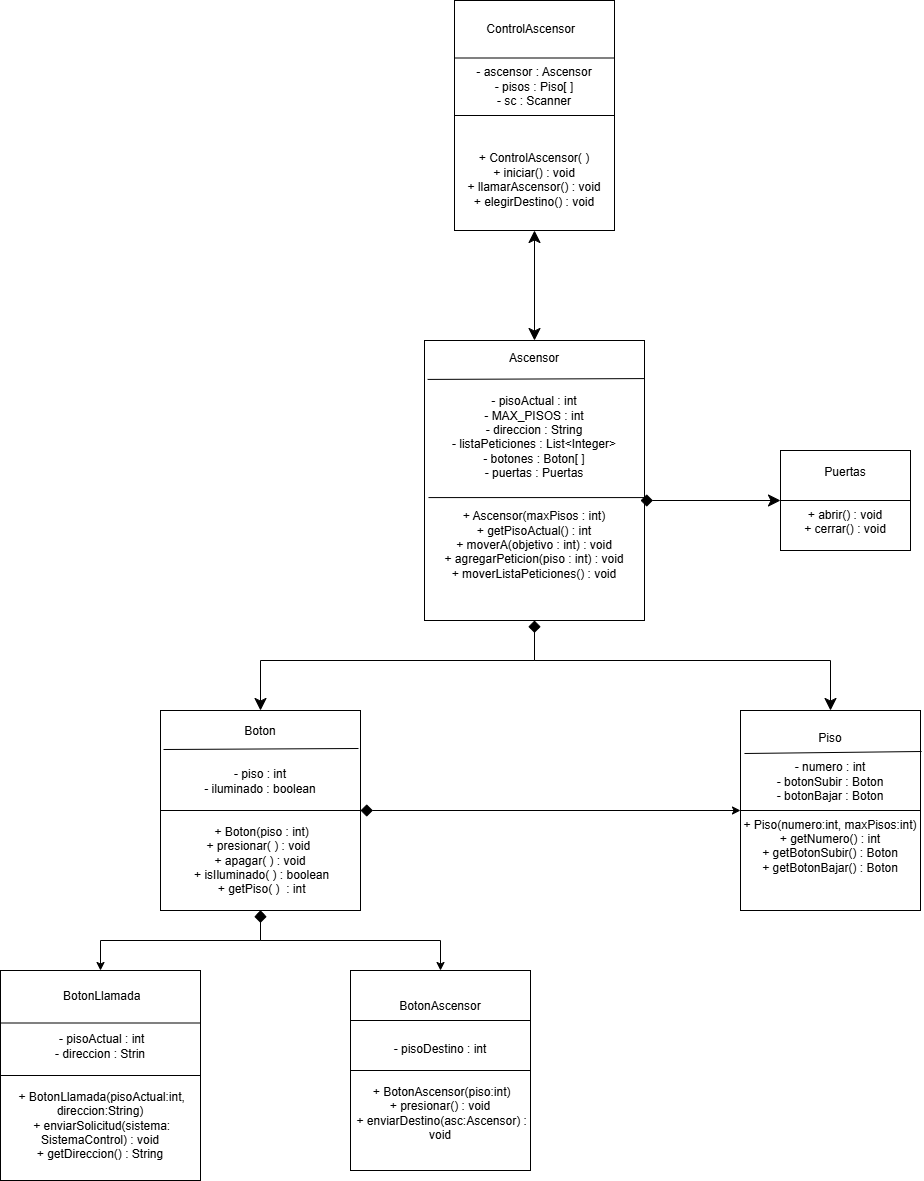

The diagram above was exported from draw.io. Its source (the exported page's mxGraphModel, read from the mxfile embedded in the PNG):
<mxGraphModel dx="2670" dy="2164" grid="1" gridSize="10" guides="1" tooltips="1" connect="1" arrows="1" fold="1" page="1" pageScale="1" pageWidth="827" pageHeight="1169" math="0" shadow="0">
  <root>
    <mxCell id="0" />
    <mxCell id="1" parent="0" />
    <mxCell id="a5ou2z5qHa-w2UyIsX-O-24" edge="1" parent="1" source="LtesHsBfA9bQseYN23cj-1" style="edgeStyle=orthogonalEdgeStyle;rounded=0;orthogonalLoop=1;jettySize=auto;html=1;entryX=0.5;entryY=1;entryDx=0;entryDy=0;startArrow=classic;startFill=1;endArrow=classic;endFill=1;endSize=10;startSize=10;" target="a5ou2z5qHa-w2UyIsX-O-14">
      <mxGeometry relative="1" as="geometry" />
    </mxCell>
    <mxCell id="LtesHsBfA9bQseYN23cj-1" parent="1" style="rounded=0;whiteSpace=wrap;html=1;" value="Ascensor&lt;div&gt;&lt;br&gt;&lt;div&gt;&lt;br&gt;&lt;/div&gt;&lt;div&gt;- pisoActual : int&lt;/div&gt;&lt;div&gt;- MAX_PISOS : int&lt;/div&gt;&lt;div&gt;- direccion : String&lt;/div&gt;&lt;div&gt;- listaPeticiones : List&amp;lt;Integer&amp;gt;&lt;/div&gt;&lt;div&gt;- botones : Boton[ ]&lt;/div&gt;&lt;div&gt;- puertas : Puertas&lt;/div&gt;&lt;div&gt;&lt;br&gt;&lt;/div&gt;&lt;div&gt;&lt;br&gt;&lt;/div&gt;&lt;div&gt;+ Ascensor(maxPisos : int)&lt;/div&gt;&lt;div&gt;+ getPisoActual() : int&lt;/div&gt;&lt;div&gt;+ moverA(objetivo : int) : void&lt;/div&gt;&lt;div&gt;&amp;nbsp;+ agregarPeticion(piso : int) : void&amp;nbsp;&lt;/div&gt;&lt;div&gt;+ moverListaPeticiones() : void&lt;/div&gt;&lt;div&gt;&lt;br&gt;&lt;/div&gt;&lt;div&gt;&lt;br&gt;&lt;/div&gt;&lt;/div&gt;" vertex="1">
      <mxGeometry height="280" width="220" x="304" y="100" as="geometry" />
    </mxCell>
    <mxCell id="a5ou2z5qHa-w2UyIsX-O-1" edge="1" parent="1" source="LtesHsBfA9bQseYN23cj-1" style="endArrow=none;html=1;rounded=0;entryX=1;entryY=0.136;entryDx=0;entryDy=0;entryPerimeter=0;exitX=0.014;exitY=0.139;exitDx=0;exitDy=0;exitPerimeter=0;" target="LtesHsBfA9bQseYN23cj-1" value="">
      <mxGeometry height="50" relative="1" width="50" as="geometry">
        <mxPoint x="390" y="340" as="sourcePoint" />
        <mxPoint x="440" y="290" as="targetPoint" />
      </mxGeometry>
    </mxCell>
    <mxCell id="a5ou2z5qHa-w2UyIsX-O-2" edge="1" parent="1" source="LtesHsBfA9bQseYN23cj-1" style="endArrow=none;html=1;rounded=0;entryX=1.005;entryY=0.561;entryDx=0;entryDy=0;entryPerimeter=0;exitX=0.018;exitY=0.561;exitDx=0;exitDy=0;exitPerimeter=0;" target="LtesHsBfA9bQseYN23cj-1" value="">
      <mxGeometry height="50" relative="1" width="50" as="geometry">
        <mxPoint x="390" y="340" as="sourcePoint" />
        <mxPoint x="440" y="290" as="targetPoint" />
      </mxGeometry>
    </mxCell>
    <mxCell id="a5ou2z5qHa-w2UyIsX-O-21" edge="1" parent="1" source="a5ou2z5qHa-w2UyIsX-O-3" style="edgeStyle=orthogonalEdgeStyle;rounded=0;orthogonalLoop=1;jettySize=auto;html=1;entryX=0.5;entryY=1;entryDx=0;entryDy=0;startArrow=classic;startFill=1;startSize=10;" target="LtesHsBfA9bQseYN23cj-1">
      <mxGeometry relative="1" as="geometry">
        <Array as="points">
          <mxPoint x="140" y="420" />
          <mxPoint x="414" y="420" />
        </Array>
      </mxGeometry>
    </mxCell>
    <mxCell id="a5ou2z5qHa-w2UyIsX-O-3" parent="1" style="rounded=0;whiteSpace=wrap;html=1;" value="&amp;nbsp;Boton&amp;nbsp;&lt;div&gt;&lt;br&gt;&lt;div&gt;&lt;br&gt;&lt;div&gt;- piso : int&lt;/div&gt;&lt;div&gt;- iluminado : boolean&lt;/div&gt;&lt;div&gt;&lt;br&gt;&lt;/div&gt;&lt;div&gt;&lt;br&gt;&lt;/div&gt;&lt;div&gt;&amp;nbsp;+ Boton(piso : int)&lt;/div&gt;&lt;div&gt;+ presionar( ) : void&amp;nbsp;&lt;/div&gt;&lt;div&gt;+ apagar( ) : void&lt;/div&gt;&lt;div&gt;&amp;nbsp;+ isIluminado( ) : boolean&lt;/div&gt;&lt;div&gt;&amp;nbsp;+ getPiso( )&amp;nbsp; : int&lt;/div&gt;&lt;/div&gt;&lt;/div&gt;" vertex="1">
      <mxGeometry height="200" width="200" x="40" y="470" as="geometry" />
    </mxCell>
    <mxCell id="a5ou2z5qHa-w2UyIsX-O-4" edge="1" parent="1" source="a5ou2z5qHa-w2UyIsX-O-3" style="endArrow=none;html=1;rounded=0;exitX=0.015;exitY=0.195;exitDx=0;exitDy=0;exitPerimeter=0;entryX=0.99;entryY=0.19;entryDx=0;entryDy=0;entryPerimeter=0;" target="a5ou2z5qHa-w2UyIsX-O-3" value="">
      <mxGeometry height="50" relative="1" width="50" as="geometry">
        <mxPoint x="390" y="340" as="sourcePoint" />
        <mxPoint x="440" y="290" as="targetPoint" />
      </mxGeometry>
    </mxCell>
    <mxCell id="a5ou2z5qHa-w2UyIsX-O-5" edge="1" parent="1" source="a5ou2z5qHa-w2UyIsX-O-3" style="endArrow=none;html=1;rounded=0;exitX=0;exitY=0.5;exitDx=0;exitDy=0;entryX=1;entryY=0.5;entryDx=0;entryDy=0;" target="a5ou2z5qHa-w2UyIsX-O-3" value="">
      <mxGeometry height="50" relative="1" width="50" as="geometry">
        <mxPoint x="390" y="340" as="sourcePoint" />
        <mxPoint x="440" y="290" as="targetPoint" />
      </mxGeometry>
    </mxCell>
    <mxCell id="a5ou2z5qHa-w2UyIsX-O-22" edge="1" parent="1" source="a5ou2z5qHa-w2UyIsX-O-6" style="edgeStyle=orthogonalEdgeStyle;rounded=0;orthogonalLoop=1;jettySize=auto;html=1;entryX=0.5;entryY=1;entryDx=0;entryDy=0;startArrow=classic;startFill=1;endArrow=diamond;endFill=1;endSize=10;" target="a5ou2z5qHa-w2UyIsX-O-3">
      <mxGeometry relative="1" as="geometry" />
    </mxCell>
    <mxCell id="a5ou2z5qHa-w2UyIsX-O-6" parent="1" style="rounded=0;whiteSpace=wrap;html=1;" value="&amp;nbsp;BotonLlamada&lt;div&gt;&lt;br&gt;&lt;div&gt;&lt;br&gt;&lt;/div&gt;&lt;div&gt;&amp;nbsp;- pisoActual : int&lt;/div&gt;&lt;div&gt;- direccion : Strin&lt;/div&gt;&lt;div&gt;&lt;br&gt;&lt;/div&gt;&lt;div&gt;&lt;br&gt;&lt;/div&gt;&lt;div&gt;&amp;nbsp;+ BotonLlamada(pisoActual:int, direccion:String)&lt;/div&gt;&lt;div&gt;&amp;nbsp;+ enviarSolicitud(sistema: SistemaControl) : void&lt;/div&gt;&lt;div&gt;+ getDireccion() : String&lt;/div&gt;&lt;/div&gt;" vertex="1">
      <mxGeometry height="210" width="200" x="-120" y="730" as="geometry" />
    </mxCell>
    <mxCell id="a5ou2z5qHa-w2UyIsX-O-7" edge="1" parent="1" source="a5ou2z5qHa-w2UyIsX-O-6" style="endArrow=none;html=1;rounded=0;entryX=1;entryY=0.25;entryDx=0;entryDy=0;exitX=0;exitY=0.25;exitDx=0;exitDy=0;" target="a5ou2z5qHa-w2UyIsX-O-6" value="">
      <mxGeometry height="50" relative="1" width="50" as="geometry">
        <mxPoint x="390" y="340" as="sourcePoint" />
        <mxPoint x="440" y="290" as="targetPoint" />
      </mxGeometry>
    </mxCell>
    <mxCell id="a5ou2z5qHa-w2UyIsX-O-9" edge="1" parent="1" source="a5ou2z5qHa-w2UyIsX-O-6" style="endArrow=none;html=1;rounded=0;entryX=1;entryY=0.5;entryDx=0;entryDy=0;exitX=0;exitY=0.5;exitDx=0;exitDy=0;" target="a5ou2z5qHa-w2UyIsX-O-6" value="">
      <mxGeometry height="50" relative="1" width="50" as="geometry">
        <mxPoint x="390" y="340" as="sourcePoint" />
        <mxPoint x="440" y="290" as="targetPoint" />
      </mxGeometry>
    </mxCell>
    <mxCell id="a5ou2z5qHa-w2UyIsX-O-23" edge="1" parent="1" source="a5ou2z5qHa-w2UyIsX-O-10" style="edgeStyle=orthogonalEdgeStyle;rounded=0;orthogonalLoop=1;jettySize=auto;html=1;entryX=0.5;entryY=1;entryDx=0;entryDy=0;startArrow=classic;startFill=1;endArrow=diamond;endFill=1;" target="a5ou2z5qHa-w2UyIsX-O-3">
      <mxGeometry relative="1" as="geometry" />
    </mxCell>
    <mxCell id="a5ou2z5qHa-w2UyIsX-O-10" parent="1" style="rounded=0;whiteSpace=wrap;html=1;" value="BotonAscensor&lt;div&gt;&lt;br&gt;&lt;/div&gt;&lt;div&gt;&lt;br&gt;&lt;/div&gt;&lt;div&gt;- pisoDestino : int&lt;/div&gt;&lt;div&gt;&lt;br&gt;&lt;/div&gt;&lt;div&gt;&lt;br&gt;&lt;/div&gt;&lt;div&gt;&amp;nbsp;+ BotonAscensor(piso:int)&lt;/div&gt;&lt;div&gt;+ presionar() : void&lt;/div&gt;&lt;div&gt;&amp;nbsp;+ enviarDestino(asc:Ascensor) : void&lt;/div&gt;" vertex="1">
      <mxGeometry height="200" width="180" x="230" y="730" as="geometry" />
    </mxCell>
    <mxCell id="a5ou2z5qHa-w2UyIsX-O-25" edge="1" parent="1" source="a5ou2z5qHa-w2UyIsX-O-11" style="edgeStyle=orthogonalEdgeStyle;rounded=0;orthogonalLoop=1;jettySize=auto;html=1;entryX=0.5;entryY=1;entryDx=0;entryDy=0;startArrow=classic;startFill=1;endSize=10;startSize=10;endArrow=diamond;endFill=1;" target="LtesHsBfA9bQseYN23cj-1">
      <mxGeometry relative="1" as="geometry">
        <Array as="points">
          <mxPoint x="710" y="420" />
          <mxPoint x="414" y="420" />
        </Array>
      </mxGeometry>
    </mxCell>
    <mxCell id="G6L6qiQasDftZn4LByoO-1" edge="1" parent="1" source="a5ou2z5qHa-w2UyIsX-O-11" style="edgeStyle=orthogonalEdgeStyle;rounded=0;orthogonalLoop=1;jettySize=auto;html=1;startArrow=classic;startFill=1;endArrow=diamond;endFill=1;endSize=10;">
      <mxGeometry relative="1" as="geometry">
        <mxPoint x="240" y="570" as="targetPoint" />
      </mxGeometry>
    </mxCell>
    <mxCell id="a5ou2z5qHa-w2UyIsX-O-11" parent="1" style="rounded=0;whiteSpace=wrap;html=1;" value="Piso&lt;div&gt;&lt;br&gt;&lt;div&gt;&lt;div&gt;- numero : int&lt;/div&gt;&lt;div&gt;- botonSubir : Boton&lt;/div&gt;&lt;div&gt;- botonBajar : Boton&lt;/div&gt;&lt;div&gt;&lt;br&gt;&lt;/div&gt;&lt;div&gt;+ Piso(numero:int, maxPisos:int)&lt;/div&gt;&lt;div&gt;+ getNumero() : int&lt;/div&gt;&lt;div&gt;+ getBotonSubir() : Boton&lt;/div&gt;&lt;div&gt;+ getBotonBajar() : Boton&lt;/div&gt;&lt;div&gt;&lt;br&gt;&lt;/div&gt;&lt;/div&gt;&lt;/div&gt;" vertex="1">
      <mxGeometry height="200" width="180" x="620" y="470" as="geometry" />
    </mxCell>
    <mxCell id="a5ou2z5qHa-w2UyIsX-O-12" edge="1" parent="1" source="a5ou2z5qHa-w2UyIsX-O-11" style="endArrow=none;html=1;rounded=0;entryX=1.006;entryY=0.205;entryDx=0;entryDy=0;entryPerimeter=0;exitX=0.022;exitY=0.215;exitDx=0;exitDy=0;exitPerimeter=0;" target="a5ou2z5qHa-w2UyIsX-O-11" value="">
      <mxGeometry height="50" relative="1" width="50" as="geometry">
        <mxPoint x="390" y="540" as="sourcePoint" />
        <mxPoint x="440" y="490" as="targetPoint" />
      </mxGeometry>
    </mxCell>
    <mxCell id="a5ou2z5qHa-w2UyIsX-O-13" edge="1" parent="1" source="a5ou2z5qHa-w2UyIsX-O-11" style="endArrow=none;html=1;rounded=0;entryX=1;entryY=0.5;entryDx=0;entryDy=0;exitX=0;exitY=0.5;exitDx=0;exitDy=0;" target="a5ou2z5qHa-w2UyIsX-O-11" value="">
      <mxGeometry height="50" relative="1" width="50" as="geometry">
        <mxPoint x="390" y="540" as="sourcePoint" />
        <mxPoint x="440" y="490" as="targetPoint" />
      </mxGeometry>
    </mxCell>
    <mxCell id="a5ou2z5qHa-w2UyIsX-O-14" parent="1" style="rounded=0;whiteSpace=wrap;html=1;" value="ControlAscensor&amp;nbsp;&amp;nbsp;&lt;div&gt;&lt;br&gt;&lt;div&gt;&lt;br&gt;&lt;div&gt;- ascensor : Ascensor&lt;/div&gt;&lt;div&gt;- pisos : Piso[ ]&lt;/div&gt;&lt;div&gt;- sc : Scanner&lt;/div&gt;&lt;div&gt;&lt;br&gt;&lt;/div&gt;&lt;div&gt;&lt;br&gt;&lt;/div&gt;&lt;div&gt;&lt;br&gt;&lt;/div&gt;&lt;div&gt;+ ControlAscensor( )&lt;/div&gt;&lt;div&gt;+ iniciar() : void&lt;/div&gt;&lt;div&gt;+ llamarAscensor() : void&lt;/div&gt;&lt;div&gt;+ elegirDestino() : void&lt;/div&gt;&lt;/div&gt;&lt;/div&gt;" vertex="1">
      <mxGeometry height="230" width="160" x="334" y="-240" as="geometry" />
    </mxCell>
    <mxCell id="a5ou2z5qHa-w2UyIsX-O-15" edge="1" parent="1" source="a5ou2z5qHa-w2UyIsX-O-14" style="endArrow=none;html=1;rounded=0;entryX=1;entryY=0.25;entryDx=0;entryDy=0;exitX=0;exitY=0.25;exitDx=0;exitDy=0;" target="a5ou2z5qHa-w2UyIsX-O-14" value="">
      <mxGeometry height="50" relative="1" width="50" as="geometry">
        <mxPoint x="390" y="600" as="sourcePoint" />
        <mxPoint x="440" y="550" as="targetPoint" />
      </mxGeometry>
    </mxCell>
    <mxCell id="a5ou2z5qHa-w2UyIsX-O-16" edge="1" parent="1" source="a5ou2z5qHa-w2UyIsX-O-14" style="endArrow=none;html=1;rounded=0;entryX=1;entryY=0.5;entryDx=0;entryDy=0;exitX=0;exitY=0.5;exitDx=0;exitDy=0;" target="a5ou2z5qHa-w2UyIsX-O-14" value="">
      <mxGeometry height="50" relative="1" width="50" as="geometry">
        <mxPoint x="390" y="600" as="sourcePoint" />
        <mxPoint x="440" y="550" as="targetPoint" />
      </mxGeometry>
    </mxCell>
    <mxCell id="a5ou2z5qHa-w2UyIsX-O-26" edge="1" parent="1" source="a5ou2z5qHa-w2UyIsX-O-17" style="edgeStyle=orthogonalEdgeStyle;rounded=0;orthogonalLoop=1;jettySize=auto;html=1;startArrow=classic;startFill=1;startSize=10;endArrow=diamond;endFill=1;endSize=10;">
      <mxGeometry relative="1" as="geometry">
        <mxPoint x="520" y="260" as="targetPoint" />
      </mxGeometry>
    </mxCell>
    <mxCell id="a5ou2z5qHa-w2UyIsX-O-17" parent="1" style="rounded=0;whiteSpace=wrap;html=1;" value="Puertas&lt;div&gt;&lt;br&gt;&lt;/div&gt;&lt;div&gt;&lt;br&gt;&lt;div&gt;+ abrir() : void&lt;/div&gt;&lt;div&gt;+ cerrar() : void&lt;/div&gt;&lt;/div&gt;" vertex="1">
      <mxGeometry height="100" width="130" x="660" y="210" as="geometry" />
    </mxCell>
    <mxCell id="a5ou2z5qHa-w2UyIsX-O-18" edge="1" parent="1" source="a5ou2z5qHa-w2UyIsX-O-17" style="endArrow=none;html=1;rounded=0;entryX=1;entryY=0.5;entryDx=0;entryDy=0;exitX=0;exitY=0.5;exitDx=0;exitDy=0;" target="a5ou2z5qHa-w2UyIsX-O-17" value="">
      <mxGeometry height="50" relative="1" width="50" as="geometry">
        <mxPoint x="390" y="600" as="sourcePoint" />
        <mxPoint x="440" y="550" as="targetPoint" />
      </mxGeometry>
    </mxCell>
    <mxCell id="a5ou2z5qHa-w2UyIsX-O-19" edge="1" parent="1" source="a5ou2z5qHa-w2UyIsX-O-10" style="endArrow=none;html=1;rounded=0;exitX=0;exitY=0.25;exitDx=0;exitDy=0;entryX=1;entryY=0.25;entryDx=0;entryDy=0;" target="a5ou2z5qHa-w2UyIsX-O-10" value="">
      <mxGeometry height="50" relative="1" width="50" as="geometry">
        <mxPoint x="390" y="600" as="sourcePoint" />
        <mxPoint x="440" y="550" as="targetPoint" />
      </mxGeometry>
    </mxCell>
    <mxCell id="a5ou2z5qHa-w2UyIsX-O-20" edge="1" parent="1" source="a5ou2z5qHa-w2UyIsX-O-10" style="endArrow=none;html=1;rounded=0;exitX=0;exitY=0.5;exitDx=0;exitDy=0;entryX=1;entryY=0.5;entryDx=0;entryDy=0;" target="a5ou2z5qHa-w2UyIsX-O-10" value="">
      <mxGeometry height="50" relative="1" width="50" as="geometry">
        <mxPoint x="390" y="600" as="sourcePoint" />
        <mxPoint x="440" y="550" as="targetPoint" />
      </mxGeometry>
    </mxCell>
  </root>
</mxGraphModel>